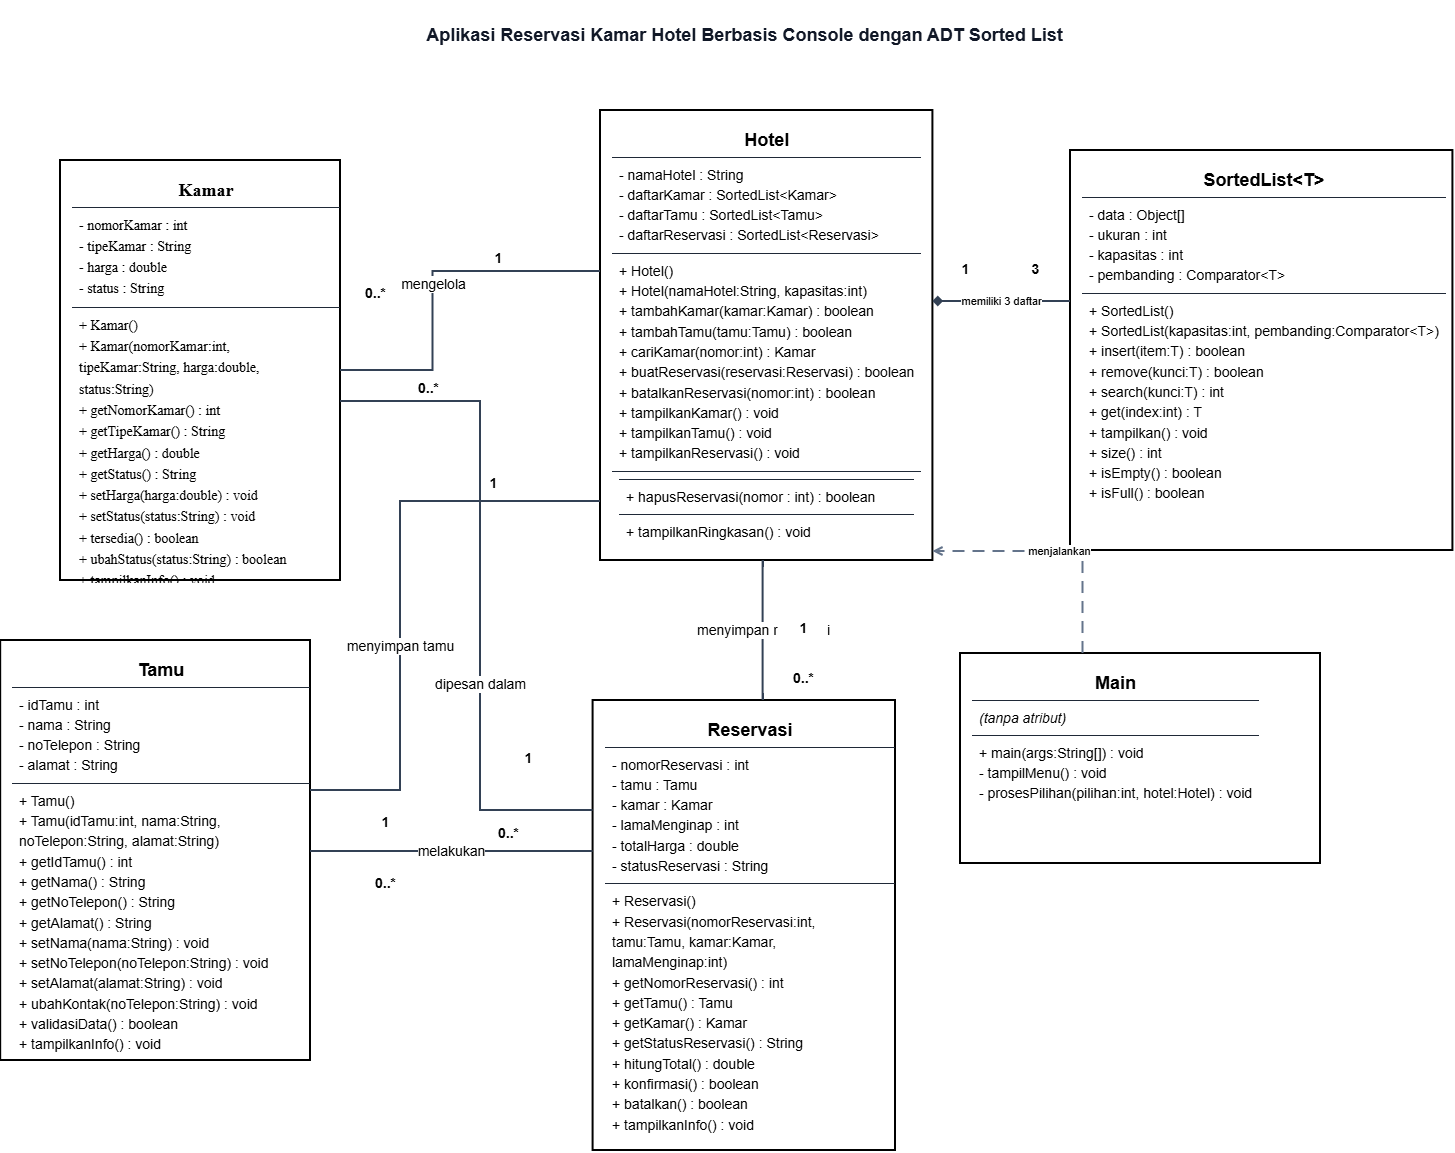

The diagram above was exported from draw.io. Its source (the exported page's mxGraphModel, read from the mxfile embedded in the PNG):
<mxGraphModel dx="2730" dy="1493" grid="1" gridSize="10" guides="1" tooltips="1" connect="1" arrows="1" fold="1" page="1" pageScale="1" pageWidth="1169" pageHeight="827" math="0" shadow="0">
  <root>
    <mxCell id="0" />
    <mxCell id="1" parent="0" />
    <mxCell id="irILThEMn2jPykQjbtwr-106" parent="1" style="text;html=1;align=center;verticalAlign=middle;fontSize=24;fontColor=#111827;" value="&lt;font style=&quot;font-size: 18px;&quot;&gt;&lt;b&gt;Aplikasi Reservasi Kamar Hotel Berbasis Console dengan ADT Sorted List&lt;/b&gt;&lt;/font&gt;" vertex="1">
      <mxGeometry height="65" width="900" x="1193.7973500279022" y="370" as="geometry" />
    </mxCell>
    <mxCell id="irILThEMn2jPykQjbtwr-107" parent="1" style="rounded=0;whiteSpace=wrap;html=1;align=left;verticalAlign=top;spacingLeft=10;spacingTop=8;overflow=hidden;strokeWidth=2;fontSize=14;" value="&lt;div style=&quot;font-size: 18px; font-weight: bold; text-align: center; padding: 5px; border-bottom: 1px solid rgb(31, 41, 55);&quot;&gt;&lt;font face=&quot;Times New Roman&quot;&gt;Kamar&lt;/font&gt;&lt;/div&gt;&lt;div style=&quot;padding:7px;line-height:1.45&quot;&gt;&lt;font face=&quot;Times New Roman&quot;&gt;- nomorKamar : int&lt;br&gt;- tipeKamar : String&lt;br&gt;- harga : double&lt;br&gt;- status : String&lt;/font&gt;&lt;/div&gt;&lt;div style=&quot;border-top: 1px solid rgb(31, 41, 55); padding: 7px; line-height: 1.45;&quot;&gt;&lt;font face=&quot;Times New Roman&quot;&gt;+ Kamar()&lt;br&gt;+ Kamar(nomorKamar:int, tipeKamar:String, harga:double, status:String)&lt;br&gt;+ getNomorKamar() : int&lt;br&gt;+ getTipeKamar() : String&lt;br&gt;+ getHarga() : double&lt;br&gt;+ getStatus() : String&lt;br&gt;+ setHarga(harga:double) : void&lt;br&gt;+ setStatus(status:String) : void&lt;br&gt;+ tersedia() : boolean&lt;br&gt;+ ubahStatus(status:String) : boolean&lt;br&gt;+ tampilkanInfo() : void&lt;/font&gt;&lt;/div&gt;" vertex="1">
      <mxGeometry height="420" width="280" x="960" y="530" as="geometry" />
    </mxCell>
    <mxCell id="irILThEMn2jPykQjbtwr-108" parent="1" style="rounded=0;whiteSpace=wrap;html=1;align=left;verticalAlign=top;spacingLeft=10;spacingTop=8;overflow=hidden;strokeWidth=2;fontSize=14;" value="&lt;div style=&quot;font-size:18px;font-weight:bold;text-align:center;padding:5px;border-bottom:1px solid #1f2937&quot;&gt;Tamu&lt;/div&gt;&lt;div style=&quot;padding:7px;line-height:1.45&quot;&gt;- idTamu : int&lt;br&gt;- nama : String&lt;br&gt;- noTelepon : String&lt;br&gt;- alamat : String&lt;/div&gt;&lt;div style=&quot;border-top:1px solid #1f2937;padding:7px;line-height:1.45&quot;&gt;+ Tamu()&lt;br&gt;+ Tamu(idTamu:int, nama:String, noTelepon:String, alamat:String)&lt;br&gt;+ getIdTamu() : int&lt;br&gt;+ getNama() : String&lt;br&gt;+ getNoTelepon() : String&lt;br&gt;+ getAlamat() : String&lt;br&gt;+ setNama(nama:String) : void&lt;br&gt;+ setNoTelepon(noTelepon:String) : void&lt;br&gt;+ setAlamat(alamat:String) : void&lt;br&gt;+ ubahKontak(noTelepon:String) : void&lt;br&gt;+ validasiData() : boolean&lt;br&gt;+ tampilkanInfo() : void&lt;/div&gt;" vertex="1">
      <mxGeometry height="420" width="309.82" x="900.18" y="1010" as="geometry" />
    </mxCell>
    <mxCell id="irILThEMn2jPykQjbtwr-109" parent="1" style="rounded=0;whiteSpace=wrap;html=1;align=left;verticalAlign=top;spacingLeft=10;spacingTop=8;overflow=hidden;strokeWidth=2;fontSize=14;" value="&lt;div style=&quot;font-size:18px;font-weight:bold;text-align:center;padding:5px;border-bottom:1px solid #1f2937&quot;&gt;Reservasi&lt;/div&gt;&lt;div style=&quot;padding:7px;line-height:1.45&quot;&gt;- nomorReservasi : int&lt;br&gt;- tamu : Tamu&lt;br&gt;- kamar : Kamar&lt;br&gt;- lamaMenginap : int&lt;br&gt;- totalHarga : double&lt;br&gt;- statusReservasi : String&lt;/div&gt;&lt;div style=&quot;border-top:1px solid #1f2937;padding:7px;line-height:1.45&quot;&gt;+ Reservasi()&lt;br&gt;+ Reservasi(nomorReservasi:int, tamu:Tamu, kamar:Kamar, lamaMenginap:int)&lt;br&gt;+ getNomorReservasi() : int&lt;br&gt;+ getTamu() : Tamu&lt;br&gt;+ getKamar() : Kamar&lt;br&gt;+ getStatusReservasi() : String&lt;br&gt;+ hitungTotal() : double&lt;br&gt;+ konfirmasi() : boolean&lt;br&gt;+ batalkan() : boolean&lt;br&gt;+ tampilkanInfo() : void&lt;/div&gt;" vertex="1">
      <mxGeometry height="450" width="302.41" x="1492.59" y="1070" as="geometry" />
    </mxCell>
    <mxCell id="irILThEMn2jPykQjbtwr-110" parent="1" style="rounded=0;whiteSpace=wrap;html=1;align=left;verticalAlign=top;spacingLeft=10;spacingTop=8;overflow=hidden;strokeWidth=2;fontSize=14;" value="&lt;div style=&quot;text-align: center; font-size: 18px; font-weight: bold; padding: 5px; border-bottom: 1px solid rgb(31, 41, 55);&quot;&gt;Hotel&lt;/div&gt;&lt;div style=&quot;padding:7px;line-height:1.45&quot;&gt;- namaHotel : String&lt;br&gt;- daftarKamar : SortedList&amp;lt;Kamar&amp;gt;&lt;br&gt;- daftarTamu : SortedList&amp;lt;Tamu&amp;gt;&lt;br&gt;- daftarReservasi : SortedList&amp;lt;Reservasi&amp;gt;&lt;/div&gt;&lt;div style=&quot;border-top: 1px solid rgb(31, 41, 55); padding: 7px; line-height: 1.45;&quot;&gt;+ Hotel()&lt;br&gt;+ Hotel(namaHotel:String, kapasitas:int)&lt;br&gt;+ tambahKamar(kamar:Kamar) : boolean&lt;br&gt;+ tambahTamu(tamu:Tamu) : boolean&lt;br&gt;+ cariKamar(nomor:int) : Kamar&lt;br&gt;+ buatReservasi(reservasi:Reservasi) : boolean&lt;br&gt;+ batalkanReservasi(nomor:int) : boolean&lt;br&gt;+ tampilkanKamar() : void&lt;br&gt;+ tampilkanTamu() : void&lt;br&gt;+ tampilkanReservasi() : void&lt;/div&gt;&lt;div style=&quot;border-top: 1px solid rgb(31, 41, 55); padding: 7px; line-height: 1.45;&quot;&gt;&lt;div style=&quot;border-top: 1px solid rgb(31, 41, 55); padding: 7px; line-height: 1.45;&quot;&gt;&lt;span style=&quot;background-color: transparent; color: light-dark(#000000, var(--ge-light-color, #ffffff));&quot;&gt;+ hapusReservasi(nomor : int) : boolean&lt;/span&gt;&lt;/div&gt;&lt;div style=&quot;border-top: 1px solid rgb(31, 41, 55); padding: 7px; line-height: 1.45;&quot;&gt;+ tampilkanRingkasan() : void&lt;/div&gt;&lt;/div&gt;" vertex="1">
      <mxGeometry height="450" width="332.41" x="1500" y="480" as="geometry" />
    </mxCell>
    <mxCell id="irILThEMn2jPykQjbtwr-111" parent="1" style="rounded=0;whiteSpace=wrap;html=1;align=left;verticalAlign=top;spacingLeft=10;spacingTop=8;overflow=hidden;strokeWidth=2;fontSize=14;" value="&lt;div style=&quot;font-size:18px;font-weight:bold;text-align:center;padding:5px;border-bottom:1px solid #1f2937&quot;&gt;SortedList&amp;lt;T&amp;gt;&lt;/div&gt;&lt;div style=&quot;padding:7px;line-height:1.45&quot;&gt;- data : Object[]&lt;br&gt;- ukuran : int&lt;br&gt;- kapasitas : int&lt;br&gt;- pembanding : Comparator&amp;lt;T&amp;gt;&lt;/div&gt;&lt;div style=&quot;border-top:1px solid #1f2937;padding:7px;line-height:1.45&quot;&gt;+ SortedList()&lt;br&gt;+ SortedList(kapasitas:int, pembanding:Comparator&amp;lt;T&amp;gt;)&lt;br&gt;+ insert(item:T) : boolean&lt;br&gt;+ remove(kunci:T) : boolean&lt;br&gt;+ search(kunci:T) : int&lt;br&gt;+ get(index:int) : T&lt;br&gt;+ tampilkan() : void&lt;br&gt;+ size() : int&lt;br&gt;+ isEmpty() : boolean&lt;br&gt;+ isFull() : boolean&lt;/div&gt;" vertex="1">
      <mxGeometry height="400" width="382.41" x="1970" y="520" as="geometry" />
    </mxCell>
    <mxCell id="irILThEMn2jPykQjbtwr-112" parent="1" style="rounded=0;whiteSpace=wrap;html=1;align=left;verticalAlign=top;spacingLeft=10;spacingTop=8;overflow=hidden;strokeWidth=2;fontSize=14;" value="&lt;div style=&quot;font-size:18px;font-weight:bold;text-align:center;padding:5px;border-bottom:1px solid #1f2937&quot;&gt;Main&lt;/div&gt;&lt;div style=&quot;padding:7px;line-height:1.45&quot;&gt;&lt;i&gt;(tanpa atribut)&lt;/i&gt;&lt;/div&gt;&lt;div style=&quot;border-top:1px solid #1f2937;padding:7px;line-height:1.45&quot;&gt;+ main(args:String[]) : void&lt;br&gt;- tampilMenu() : void&lt;br&gt;- prosesPilihan(pilihan:int, hotel:Hotel) : void&lt;/div&gt;" vertex="1">
      <mxGeometry height="210" width="360" x="1859.9973500279023" y="1023" as="geometry" />
    </mxCell>
    <mxCell id="irILThEMn2jPykQjbtwr-113" edge="1" parent="1" source="irILThEMn2jPykQjbtwr-110" style="edgeStyle=orthogonalEdgeStyle;rounded=0;orthogonalLoop=1;jettySize=auto;html=1;strokeWidth=2;strokeColor=#334155;endArrow=none;startArrow=none;fontSize=14;labelBackgroundColor=#ffffff;" target="irILThEMn2jPykQjbtwr-107" value="mengelola">
      <mxGeometry relative="1" as="geometry">
        <Array as="points">
          <mxPoint x="1352.5873500279022" y="641" />
          <mxPoint x="1332.5873500279022" y="641" />
          <mxPoint x="1332.5873500279022" y="671" />
        </Array>
      </mxGeometry>
    </mxCell>
    <mxCell id="irILThEMn2jPykQjbtwr-114" connectable="0" parent="1" style="text;html=1;align=center;verticalAlign=middle;resizable=0;autosize=1;points=[];fontSize=14;fontStyle=1;fillColor=#ffffff;strokeColor=none;" value="1" vertex="1">
      <mxGeometry height="24" width="50" x="1372.5873500279022" y="616" as="geometry" />
    </mxCell>
    <mxCell id="irILThEMn2jPykQjbtwr-115" connectable="0" parent="1" style="text;html=1;align=center;verticalAlign=middle;resizable=0;autosize=1;points=[];fontSize=14;fontStyle=1;fillColor=#ffffff;strokeColor=none;" value="0..*" vertex="1">
      <mxGeometry height="24" width="50" x="1249.9973500279023" y="651" as="geometry" />
    </mxCell>
    <mxCell id="irILThEMn2jPykQjbtwr-116" edge="1" parent="1" source="irILThEMn2jPykQjbtwr-110" style="edgeStyle=orthogonalEdgeStyle;rounded=0;orthogonalLoop=1;jettySize=auto;html=1;strokeWidth=2;strokeColor=#334155;endArrow=none;startArrow=none;fontSize=14;labelBackgroundColor=#ffffff;" target="irILThEMn2jPykQjbtwr-108" value="menyimpan tamu">
      <mxGeometry relative="1" x="0.193" as="geometry">
        <Array as="points">
          <mxPoint x="1300" y="871" />
          <mxPoint x="1300" y="1160" />
        </Array>
      </mxGeometry>
    </mxCell>
    <mxCell id="irILThEMn2jPykQjbtwr-117" connectable="0" parent="1" style="text;html=1;align=center;verticalAlign=middle;resizable=0;autosize=1;points=[];fontSize=14;fontStyle=1;fillColor=#ffffff;strokeColor=none;" value="1" vertex="1">
      <mxGeometry height="24" width="50" x="1367.5873500279022" y="841" as="geometry" />
    </mxCell>
    <mxCell id="irILThEMn2jPykQjbtwr-118" connectable="0" parent="1" style="text;html=1;align=center;verticalAlign=middle;resizable=0;autosize=1;points=[];fontSize=14;fontStyle=1;fillColor=#ffffff;strokeColor=none;" value="0..*" vertex="1">
      <mxGeometry height="24" width="50" x="1259.9973500279023" y="1241" as="geometry" />
    </mxCell>
    <mxCell id="irILThEMn2jPykQjbtwr-119" edge="1" parent="1" source="irILThEMn2jPykQjbtwr-110" style="edgeStyle=orthogonalEdgeStyle;rounded=0;orthogonalLoop=1;jettySize=auto;html=1;strokeWidth=2;strokeColor=#334155;endArrow=none;startArrow=none;fontSize=14;labelBackgroundColor=#ffffff;" target="irILThEMn2jPykQjbtwr-109" value="menyimpan reservasi">
      <mxGeometry relative="1" as="geometry">
        <Array as="points">
          <mxPoint x="1662.5873500279022" y="991" />
          <mxPoint x="1662.5873500279022" y="1041" />
        </Array>
      </mxGeometry>
    </mxCell>
    <mxCell id="irILThEMn2jPykQjbtwr-120" connectable="0" parent="1" style="text;html=1;align=center;verticalAlign=middle;resizable=0;autosize=1;points=[];fontSize=14;fontStyle=1;fillColor=#ffffff;strokeColor=none;" value="1" vertex="1">
      <mxGeometry height="24" width="50" x="1677.5873500279022" y="986" as="geometry" />
    </mxCell>
    <mxCell id="irILThEMn2jPykQjbtwr-121" connectable="0" parent="1" style="text;html=1;align=center;verticalAlign=middle;resizable=0;autosize=1;points=[];fontSize=14;fontStyle=1;fillColor=#ffffff;strokeColor=none;" value="0..*" vertex="1">
      <mxGeometry height="24" width="50" x="1677.5873500279022" y="1036" as="geometry" />
    </mxCell>
    <mxCell id="irILThEMn2jPykQjbtwr-122" edge="1" parent="1" source="irILThEMn2jPykQjbtwr-108" style="edgeStyle=orthogonalEdgeStyle;rounded=0;orthogonalLoop=1;jettySize=auto;html=1;strokeWidth=2;strokeColor=#334155;endArrow=none;startArrow=none;fontSize=14;labelBackgroundColor=#ffffff;" target="irILThEMn2jPykQjbtwr-109" value="melakukan">
      <mxGeometry relative="1" as="geometry">
        <Array as="points">
          <mxPoint x="1292.5873500279022" y="1221" />
          <mxPoint x="1432.5873500279022" y="1221" />
        </Array>
      </mxGeometry>
    </mxCell>
    <mxCell id="irILThEMn2jPykQjbtwr-123" connectable="0" parent="1" style="text;html=1;align=center;verticalAlign=middle;resizable=0;autosize=1;points=[];fontSize=14;fontStyle=1;fillColor=#ffffff;strokeColor=none;" value="1" vertex="1">
      <mxGeometry height="24" width="50" x="1259.9973500279023" y="1180" as="geometry" />
    </mxCell>
    <mxCell id="irILThEMn2jPykQjbtwr-124" connectable="0" parent="1" style="text;html=1;align=center;verticalAlign=middle;resizable=0;autosize=1;points=[];fontSize=14;fontStyle=1;fillColor=#ffffff;strokeColor=none;" value="0..*" vertex="1">
      <mxGeometry height="24" width="50" x="1382.5873500279022" y="1191" as="geometry" />
    </mxCell>
    <mxCell id="irILThEMn2jPykQjbtwr-125" edge="1" parent="1" source="irILThEMn2jPykQjbtwr-107" style="edgeStyle=orthogonalEdgeStyle;rounded=0;orthogonalLoop=1;jettySize=auto;html=1;strokeWidth=2;strokeColor=#334155;endArrow=none;startArrow=none;fontSize=14;labelBackgroundColor=#ffffff;" target="irILThEMn2jPykQjbtwr-109" value="dipesan dalam">
      <mxGeometry relative="1" x="0.2793" as="geometry">
        <Array as="points">
          <mxPoint x="1380" y="771" />
          <mxPoint x="1380" y="1180" />
        </Array>
      </mxGeometry>
    </mxCell>
    <mxCell id="irILThEMn2jPykQjbtwr-126" connectable="0" parent="1" style="text;html=1;align=center;verticalAlign=middle;resizable=0;autosize=1;points=[];fontSize=14;fontStyle=1;fillColor=#ffffff;strokeColor=none;" value="0..*" vertex="1">
      <mxGeometry height="24" width="50" x="1302.5873500279022" y="746" as="geometry" />
    </mxCell>
    <mxCell id="irILThEMn2jPykQjbtwr-127" connectable="0" parent="1" style="text;html=1;align=center;verticalAlign=middle;resizable=0;autosize=1;points=[];fontSize=14;fontStyle=1;fillColor=#ffffff;strokeColor=none;" value="1" vertex="1">
      <mxGeometry height="24" width="50" x="1402.5873500279022" y="1116" as="geometry" />
    </mxCell>
    <mxCell id="irILThEMn2jPykQjbtwr-128" edge="1" parent="1" source="irILThEMn2jPykQjbtwr-110" style="edgeStyle=orthogonalEdgeStyle;rounded=0;orthogonalLoop=1;jettySize=auto;html=1;strokeWidth=2;strokeColor=#334155;startArrow=diamond;startFill=1;endArrow=none;" target="irILThEMn2jPykQjbtwr-111" value="memiliki 3 daftar">
      <mxGeometry relative="1" as="geometry">
        <Array as="points">
          <mxPoint x="1902.5873500279022" y="671" />
          <mxPoint x="1972.5873500279022" y="671" />
        </Array>
      </mxGeometry>
    </mxCell>
    <mxCell id="irILThEMn2jPykQjbtwr-129" connectable="0" parent="1" style="text;html=1;align=center;verticalAlign=middle;resizable=0;autosize=1;points=[];fontSize=14;fontStyle=1;fillColor=#ffffff;strokeColor=none;" value="1" vertex="1">
      <mxGeometry height="24" width="50" x="1839.9973500279023" y="627" as="geometry" />
    </mxCell>
    <mxCell id="irILThEMn2jPykQjbtwr-130" connectable="0" parent="1" style="text;html=1;align=center;verticalAlign=middle;resizable=0;autosize=1;points=[];fontSize=14;fontStyle=1;fillColor=#ffffff;strokeColor=none;" value="3" vertex="1">
      <mxGeometry height="24" width="50" x="1909.9973500279023" y="627" as="geometry" />
    </mxCell>
    <mxCell id="irILThEMn2jPykQjbtwr-131" edge="1" parent="1" source="irILThEMn2jPykQjbtwr-112" style="edgeStyle=orthogonalEdgeStyle;rounded=0;html=1;dashed=1;dashPattern=6 4;strokeWidth=2;strokeColor=#64748b;endArrow=open;endFill=0;" target="irILThEMn2jPykQjbtwr-110" value="menjalankan">
      <mxGeometry relative="1" as="geometry">
        <Array as="points">
          <mxPoint x="2132.587350027902" y="1221" />
          <mxPoint x="1982.5873500279022" y="1221" />
          <mxPoint x="1982.5873500279022" y="921" />
          <mxPoint x="1902.5873500279022" y="921" />
        </Array>
      </mxGeometry>
    </mxCell>
  </root>
</mxGraphModel>